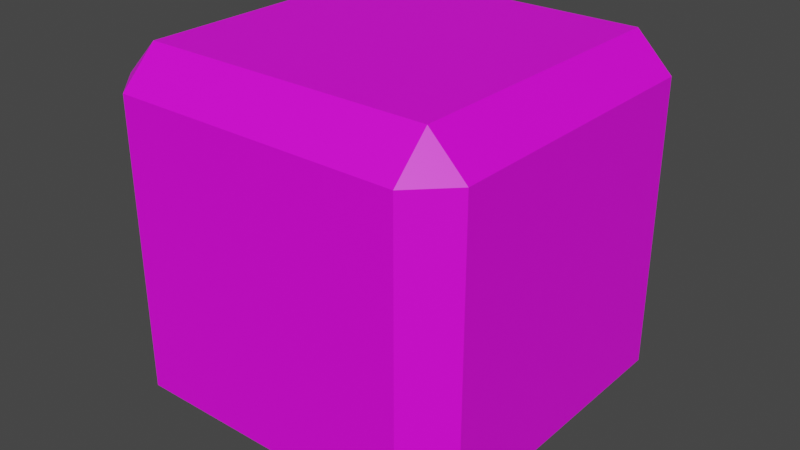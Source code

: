 # Source: StructuralPiece.blend  (saved by Blender 2.80.75; exported with 4.5.12 LTS)
import bpy
from mathutils import Matrix  # noqa: F401  (used for matrix-valued properties, if any)

bpy.ops.wm.read_factory_settings(use_empty=True)
scene = bpy.context.scene
scene.name = 'Scene'

# ---- collections
col_collection = bpy.data.collections.new('Collection'); scene.collection.children.link(col_collection)

# ---- images (referenced by path relative to the original .blend; pixels are not part of the script)
import os
ASSET_DIR = os.environ.get("B2B_ASSET_DIR", "")  # directory of the original .blend (textures are referenced by path, not embedded)
HERE = os.path.dirname(os.path.abspath(__file__))  # packed textures are extracted next to this script under _unpacked/

def load_image(name, relpath, width, height, colorspace="sRGB"):
    """Load a texture the original file referenced (path relative to the .blend, or extracted next to this script)."""
    p = next((c for c in (os.path.join(HERE, relpath), os.path.join(ASSET_DIR, relpath)) if relpath and os.path.exists(c)), "")
    if p:
        img = bpy.data.images.load(p, check_existing=True)
        img.name = name
    else:  # same state as the original file: an image datablock whose file is absent (Cycles renders it pink)
        img = bpy.data.images.new(name, width, height)
        img.source = "FILE"
        img.filepath = "//" + (relpath or name)
    img.colorspace_settings.name = colorspace
    return img
img_strucuralpiece_texture_png = load_image('StrucuralPiece_Texture.png', 'StrucuralPiece_Texture.png', 1024, 1024, 'sRGB')

# ---- materials (node trees are filled in below, after node groups)
mat_material = bpy.data.materials.new('Material')
mat_material.use_transparent_shadow = False

# ---- material node trees
mat_material.use_nodes = True; mat_material.node_tree.nodes.clear()
_N = mat_material.node_tree.nodes; _L = mat_material.node_tree.links
n0 = _N.new('ShaderNodeOutputMaterial'); n0.name = 'Material Output'; n0.location = (217, 315)
n1 = _N.new('ShaderNodeBsdfPrincipled'); n1.name = 'Principled BSDF'; n1.location = (-73, 315)
n1.distribution = 'GGX'
n1.subsurface_method = 'BURLEY'
n1.inputs[3].default_value = 1.45
n1.inputs[27].default_value = (0.0, 0.0, 0.0, 1.0)
n1.inputs[28].default_value = 1.0
n2 = _N.new('ShaderNodeTexImage'); n2.name = 'Image Texture'; n2.location = (-453, 285)
n2.image = img_strucuralpiece_texture_png
n2.interpolation = 'Closest'
_L.new(n1.outputs[0], n0.inputs[0])
_L.new(n2.outputs[0], n1.inputs[0])
n0.is_active_output = True

# ---- world
world_world = bpy.data.worlds.new('World'); scene.world = world_world
world_world.use_nodes = True; world_world.node_tree.nodes.clear()
_N = world_world.node_tree.nodes; _L = world_world.node_tree.links
n0 = _N.new('ShaderNodeOutputWorld'); n0.name = 'World Output'; n0.location = (300, 300)
n1 = _N.new('ShaderNodeBackground'); n1.name = 'Background'; n1.location = (10, 300)
n1.inputs[0].default_value = (0.05088, 0.05088, 0.05088, 1.0)
_L.new(n1.outputs[0], n0.inputs[0])
n0.is_active_output = True
world_world.color = (0.05088, 0.05088, 0.05088)
world_world.use_sun_shadow = False
world_world.sun_shadow_jitter_overblur = 0.0

# ---- meshes
me_cube = bpy.data.meshes.new('Cube')
me_cube.from_pydata([(-0.4, -0.4, -0.5), (-0.4, -0.5, -0.4), (-0.5, -0.4, -0.4), (-0.4, -0.5, 0.4), (-0.4, -0.4, 0.5), (-0.5, -0.4, 0.4), (-0.4, 0.4, -0.5), (-0.5, 0.4, -0.4), (-0.4, 0.5, -0.4), (-0.4, 0.4, 0.5), (-0.4, 0.5, 0.4), (-0.5, 0.4, 0.4), (0.4, -0.4, -0.5), (0.5, -0.4, -0.4), (0.4, -0.5, -0.4), (0.4, -0.4, 0.5), (0.4, -0.5, 0.4), (0.5, -0.4, 0.4), (0.4, 0.4, -0.5), (0.4, 0.5, -0.4), (0.5, 0.4, -0.4), (0.4, 0.4, 0.5), (0.5, 0.4, 0.4), (0.4, 0.5, 0.4)], [], [(14, 16, 3, 1), (20, 22, 17, 13), (21, 9, 4, 15), (2, 5, 11, 7), (8, 10, 23, 19), (0, 1, 2), (3, 4, 5), (6, 7, 8), (9, 10, 11), (12, 13, 14), (15, 16, 17), (18, 19, 20), (21, 22, 23), (6, 0, 2, 7), (1, 3, 5, 2), (4, 9, 11, 5), (10, 8, 7, 11), (18, 6, 8, 19), (9, 21, 23, 10), (22, 20, 19, 23), (12, 18, 20, 13), (21, 15, 17, 22), (16, 14, 13, 17), (0, 12, 14, 1), (15, 4, 3, 16), (6, 18, 12, 0)])
_uv = me_cube.uv_layers.new(name='UVMap')
_uv.uv.foreach_set('vector', [0.4007, 0.4007, 0.5993, 0.4007, 0.5993, 0.5993, 0.4007, 0.5993, 0.4007, 0.4007, 0.5993, 0.4007, 0.5993, 0.5993, 0.4007, 0.5993, 0.4007, 0.4007, 0.5993, 0.4007, 0.5993, 0.5993, 0.4007, 0.5993, 0.4007, 0.4007, 0.5993, 0.4007, 0.5993, 0.5993, 0.4007, 0.5993, 0.4007, 0.4007, 0.5993, 0.4007, 0.5993, 0.5993, 0.4007, 0.5993, 0.7161, 0.3815, 0.9138, 0.3815, 0.9138, 0.5792, 0.7161, 0.3815, 0.9138, 0.3815, 0.9138, 0.5792, 0.7161, 0.3815, 0.9138, 0.3815, 0.9138, 0.5792, 0.7161, 0.3815, 0.9138, 0.3815, 0.9138, 0.5792, 0.7161, 0.3815, 0.9138, 0.3815, 0.9138, 0.5792, 0.7161, 0.3815, 0.9138, 0.3815, 0.9138, 0.5792, 0.7161, 0.3815, 0.9138, 0.3815, 0.9138, 0.5792, 0.7161, 0.3815, 0.9138, 0.3815, 0.9138, 0.5792, 0.0741, 0.3563, 0.2041, 0.3563, 0.2041, 0.4862, 0.0741, 0.4862, 0.0741, 0.3563, 0.2041, 0.3563, 0.2041, 0.4862, 0.0741, 0.4862, 0.0741, 0.3563, 0.2041, 0.3563, 0.2041, 0.4862, 0.0741, 0.4862, 0.0741, 0.3563, 0.2041, 0.3563, 0.2041, 0.4862, 0.0741, 0.4862, 0.0741, 0.3563, 0.2041, 0.3563, 0.2041, 0.4862, 0.0741, 0.4862, 0.0741, 0.3563, 0.2041, 0.3563, 0.2041, 0.4862, 0.0741, 0.4862, 0.06324, 0.3618, 0.3002, 0.3618, 0.3002, 0.5988, 0.06324, 0.5988, 0.0741, 0.3563, 0.2041, 0.3563, 0.2041, 0.4862, 0.0741, 0.4862, 0.0741, 0.3563, 0.2041, 0.3563, 0.2041, 0.4862, 0.0741, 0.4862, 0.0741, 0.3563, 0.2041, 0.3563, 0.2041, 0.4862, 0.0741, 0.4862, 0.0741, 0.3563, 0.2041, 0.3563, 0.2041, 0.4862, 0.0741, 0.4862, 0.0741, 0.3563, 0.2041, 0.3563, 0.2041, 0.4862, 0.0741, 0.4862, 0.4007, 0.4007, 0.5993, 0.4007, 0.5993, 0.5993, 0.4007, 0.5993])
me_cube.materials.append(mat_material)
me_cube.use_remesh_preserve_volume = False
me_cube.use_remesh_preserve_attributes = False
me_cube.use_mirror_vertex_groups = False
me_cube.update()

# ---- objects
ob_cube = bpy.data.objects.new('Cube', me_cube)

# ---- transforms, parenting, visibility, modifiers, constraints
ob_cube.location = (0.0, 0.0, 0.0)
ob_cube.lineart.crease_threshold = 0.0

# ---- collection membership
col_collection.objects.link(ob_cube)

# ---- scene / render settings (as saved in the file)
scene.frame_start = 1; scene.frame_end = 250; scene.frame_set(1)
scene.render.engine = 'BLENDER_EEVEE_NEXT'
scene.cycles.use_denoising = False
scene.cycles.samples = 128
scene.cycles.sampling_pattern = 'TABULATED_SOBOL'
scene.cycles.use_adaptive_sampling = False
scene.cycles.use_light_tree = False
scene.view_settings.view_transform = 'Filmic'
bpy.context.view_layer.update()

# ---- added for rendering (the .blend has no active camera and no usable light): camera, sun
cam_auto = bpy.data.cameras.new('AutoCamera')
cam_auto.lens = 50.0
cam_auto.sensor_width = 36.0
cam_auto.clip_end = 1000.0
ob_auto_camera = bpy.data.objects.new('AutoCamera', cam_auto)
scene.collection.objects.link(ob_auto_camera)
ob_auto_camera.location = (1.60254, -1.92304, 1.28203)
ob_auto_camera.rotation_euler = (1.09748, -7.21219e-08, 0.694738)
scene.camera = ob_auto_camera
light_auto_sun = bpy.data.lights.new('AutoSun', 'SUN')
light_auto_sun.energy = 3.0
light_auto_sun.angle = 0.0523599
ob_auto_sun = bpy.data.objects.new('AutoSun', light_auto_sun)
scene.collection.objects.link(ob_auto_sun)
ob_auto_sun.rotation_euler = (0.872665, 0.174533, 0.523599)
bpy.context.view_layer.update()
